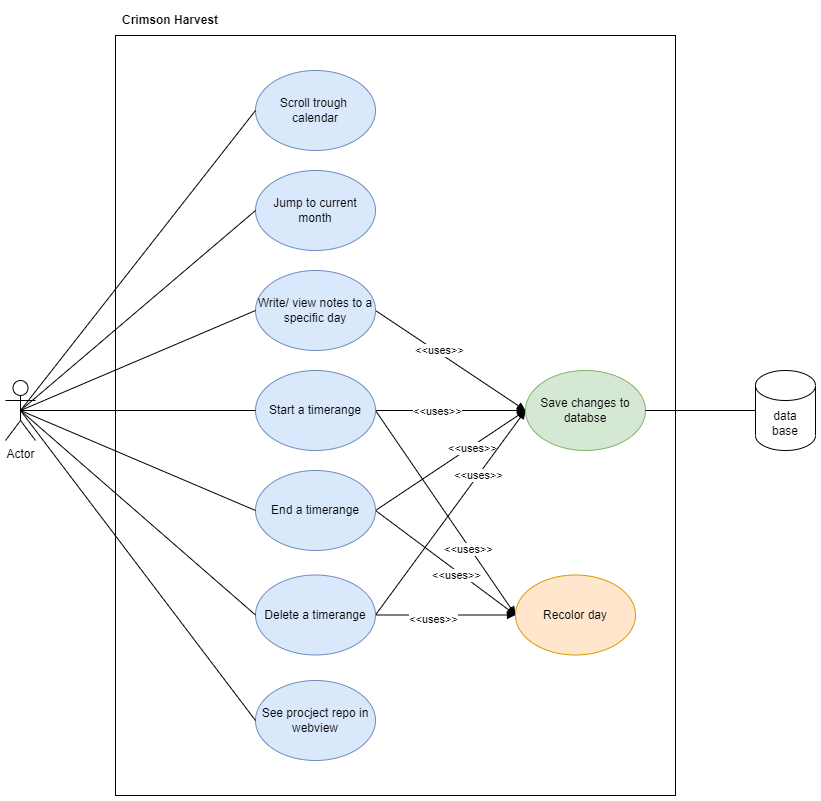

The diagram above was exported from draw.io. Its source (the exported page's mxGraphModel, read from the mxfile embedded in the PNG):
<mxGraphModel dx="1422" dy="857" grid="1" gridSize="10" guides="1" tooltips="1" connect="1" arrows="1" fold="1" page="1" pageScale="1" pageWidth="827" pageHeight="1169" math="0" shadow="0">
  <root>
    <mxCell id="0" />
    <mxCell id="1" parent="0" />
    <mxCell id="8yNVadkp7YeD1IWWAW9Z-1" value="" style="rounded=0;whiteSpace=wrap;html=1;" vertex="1" parent="1">
      <mxGeometry x="200" y="40" width="560" height="760" as="geometry" />
    </mxCell>
    <mxCell id="8yNVadkp7YeD1IWWAW9Z-3" value="Jump to current month" style="ellipse;whiteSpace=wrap;html=1;fillColor=#dae8fc;strokeColor=#6c8ebf;" vertex="1" parent="1">
      <mxGeometry x="340" y="175" width="120" height="80" as="geometry" />
    </mxCell>
    <mxCell id="8yNVadkp7YeD1IWWAW9Z-25" style="edgeStyle=none;rounded=0;orthogonalLoop=1;jettySize=auto;html=1;exitX=1;exitY=0.5;exitDx=0;exitDy=0;entryX=0;entryY=0.5;entryDx=0;entryDy=0;endArrow=block;endFill=1;" edge="1" parent="1" source="8yNVadkp7YeD1IWWAW9Z-4" target="8yNVadkp7YeD1IWWAW9Z-24">
      <mxGeometry relative="1" as="geometry" />
    </mxCell>
    <mxCell id="8yNVadkp7YeD1IWWAW9Z-36" style="edgeStyle=none;rounded=0;orthogonalLoop=1;jettySize=auto;html=1;exitX=1;exitY=0.5;exitDx=0;exitDy=0;entryX=0;entryY=0.5;entryDx=0;entryDy=0;endArrow=block;endFill=1;" edge="1" parent="1" source="8yNVadkp7YeD1IWWAW9Z-4" target="8yNVadkp7YeD1IWWAW9Z-31">
      <mxGeometry relative="1" as="geometry" />
    </mxCell>
    <mxCell id="8yNVadkp7YeD1IWWAW9Z-37" value="&amp;lt;&amp;lt;uses&amp;gt;&amp;gt;" style="edgeLabel;html=1;align=center;verticalAlign=middle;resizable=0;points=[];" vertex="1" connectable="0" parent="8yNVadkp7YeD1IWWAW9Z-36">
      <mxGeometry x="-0.1867" relative="1" as="geometry">
        <mxPoint as="offset" />
      </mxGeometry>
    </mxCell>
    <mxCell id="8yNVadkp7YeD1IWWAW9Z-4" value="Start a timerange" style="ellipse;whiteSpace=wrap;html=1;fillColor=#dae8fc;strokeColor=#6c8ebf;" vertex="1" parent="1">
      <mxGeometry x="340" y="375" width="120" height="80" as="geometry" />
    </mxCell>
    <mxCell id="8yNVadkp7YeD1IWWAW9Z-26" style="edgeStyle=none;rounded=0;orthogonalLoop=1;jettySize=auto;html=1;exitX=1;exitY=0.5;exitDx=0;exitDy=0;entryX=0;entryY=0.5;entryDx=0;entryDy=0;endArrow=block;endFill=1;" edge="1" parent="1" source="8yNVadkp7YeD1IWWAW9Z-5" target="8yNVadkp7YeD1IWWAW9Z-24">
      <mxGeometry relative="1" as="geometry" />
    </mxCell>
    <mxCell id="8yNVadkp7YeD1IWWAW9Z-29" value="&amp;lt;&amp;lt;uses&amp;gt;&amp;gt;" style="edgeLabel;html=1;align=center;verticalAlign=middle;resizable=0;points=[];" vertex="1" connectable="0" parent="8yNVadkp7YeD1IWWAW9Z-26">
      <mxGeometry x="-0.3333" relative="1" as="geometry">
        <mxPoint x="34" y="30" as="offset" />
      </mxGeometry>
    </mxCell>
    <mxCell id="8yNVadkp7YeD1IWWAW9Z-38" style="edgeStyle=none;rounded=0;orthogonalLoop=1;jettySize=auto;html=1;exitX=1;exitY=0.5;exitDx=0;exitDy=0;entryX=0;entryY=0.5;entryDx=0;entryDy=0;endArrow=block;endFill=1;" edge="1" parent="1" source="8yNVadkp7YeD1IWWAW9Z-5" target="8yNVadkp7YeD1IWWAW9Z-31">
      <mxGeometry relative="1" as="geometry" />
    </mxCell>
    <mxCell id="8yNVadkp7YeD1IWWAW9Z-39" value="&amp;lt;&amp;lt;uses&amp;gt;&amp;gt;" style="edgeLabel;html=1;align=center;verticalAlign=middle;resizable=0;points=[];" vertex="1" connectable="0" parent="8yNVadkp7YeD1IWWAW9Z-38">
      <mxGeometry x="0.2769" y="-2" relative="1" as="geometry">
        <mxPoint as="offset" />
      </mxGeometry>
    </mxCell>
    <mxCell id="8yNVadkp7YeD1IWWAW9Z-5" value="End a timerange" style="ellipse;whiteSpace=wrap;html=1;fillColor=#dae8fc;strokeColor=#6c8ebf;" vertex="1" parent="1">
      <mxGeometry x="340" y="475" width="120" height="80" as="geometry" />
    </mxCell>
    <mxCell id="8yNVadkp7YeD1IWWAW9Z-27" style="edgeStyle=none;rounded=0;orthogonalLoop=1;jettySize=auto;html=1;exitX=1;exitY=0.5;exitDx=0;exitDy=0;endArrow=block;endFill=1;entryX=0;entryY=0.5;entryDx=0;entryDy=0;" edge="1" parent="1" source="8yNVadkp7YeD1IWWAW9Z-6" target="8yNVadkp7YeD1IWWAW9Z-24">
      <mxGeometry relative="1" as="geometry">
        <mxPoint x="520" y="470" as="targetPoint" />
      </mxGeometry>
    </mxCell>
    <mxCell id="8yNVadkp7YeD1IWWAW9Z-30" value="&amp;lt;&amp;lt;uses&amp;gt;&amp;gt;" style="edgeLabel;html=1;align=center;verticalAlign=middle;resizable=0;points=[];" vertex="1" connectable="0" parent="8yNVadkp7YeD1IWWAW9Z-27">
      <mxGeometry x="-0.1857" y="-4" relative="1" as="geometry">
        <mxPoint as="offset" />
      </mxGeometry>
    </mxCell>
    <mxCell id="8yNVadkp7YeD1IWWAW9Z-40" style="edgeStyle=none;rounded=0;orthogonalLoop=1;jettySize=auto;html=1;exitX=1;exitY=0.5;exitDx=0;exitDy=0;entryX=0;entryY=0.5;entryDx=0;entryDy=0;endArrow=block;endFill=1;" edge="1" parent="1" source="8yNVadkp7YeD1IWWAW9Z-6" target="8yNVadkp7YeD1IWWAW9Z-31">
      <mxGeometry relative="1" as="geometry" />
    </mxCell>
    <mxCell id="8yNVadkp7YeD1IWWAW9Z-41" value="&amp;lt;&amp;lt;uses&amp;gt;&amp;gt;" style="edgeLabel;html=1;align=center;verticalAlign=middle;resizable=0;points=[];" vertex="1" connectable="0" parent="8yNVadkp7YeD1IWWAW9Z-40">
      <mxGeometry x="0.3738" relative="1" as="geometry">
        <mxPoint as="offset" />
      </mxGeometry>
    </mxCell>
    <mxCell id="8yNVadkp7YeD1IWWAW9Z-6" value="Delete a timerange" style="ellipse;whiteSpace=wrap;html=1;fillColor=#dae8fc;strokeColor=#6c8ebf;" vertex="1" parent="1">
      <mxGeometry x="340" y="579.5" width="120" height="80" as="geometry" />
    </mxCell>
    <mxCell id="8yNVadkp7YeD1IWWAW9Z-33" style="edgeStyle=none;rounded=0;orthogonalLoop=1;jettySize=auto;html=1;exitX=1;exitY=0.5;exitDx=0;exitDy=0;entryX=0;entryY=0.5;entryDx=0;entryDy=0;endArrow=block;endFill=1;" edge="1" parent="1" source="8yNVadkp7YeD1IWWAW9Z-7" target="8yNVadkp7YeD1IWWAW9Z-31">
      <mxGeometry relative="1" as="geometry" />
    </mxCell>
    <mxCell id="8yNVadkp7YeD1IWWAW9Z-35" value="&amp;lt;&amp;lt;uses&amp;gt;&amp;gt;" style="edgeLabel;html=1;align=center;verticalAlign=middle;resizable=0;points=[];" vertex="1" connectable="0" parent="8yNVadkp7YeD1IWWAW9Z-33">
      <mxGeometry x="-0.1631" y="2" relative="1" as="geometry">
        <mxPoint as="offset" />
      </mxGeometry>
    </mxCell>
    <mxCell id="8yNVadkp7YeD1IWWAW9Z-7" value="Write/ view notes to a specific day" style="ellipse;whiteSpace=wrap;html=1;fillColor=#dae8fc;strokeColor=#6c8ebf;" vertex="1" parent="1">
      <mxGeometry x="340" y="275" width="120" height="80" as="geometry" />
    </mxCell>
    <mxCell id="8yNVadkp7YeD1IWWAW9Z-8" value="data&lt;br&gt;base" style="shape=cylinder3;whiteSpace=wrap;html=1;boundedLbl=1;backgroundOutline=1;size=15;" vertex="1" parent="1">
      <mxGeometry x="840" y="375" width="60" height="80" as="geometry" />
    </mxCell>
    <mxCell id="8yNVadkp7YeD1IWWAW9Z-9" value="Scroll trough &lt;br&gt;calendar" style="ellipse;whiteSpace=wrap;html=1;fillColor=#dae8fc;strokeColor=#6c8ebf;" vertex="1" parent="1">
      <mxGeometry x="340" y="75" width="120" height="80" as="geometry" />
    </mxCell>
    <mxCell id="8yNVadkp7YeD1IWWAW9Z-10" value="See procject repo in webview" style="ellipse;whiteSpace=wrap;html=1;fillColor=#dae8fc;strokeColor=#6c8ebf;" vertex="1" parent="1">
      <mxGeometry x="340" y="685" width="120" height="80" as="geometry" />
    </mxCell>
    <mxCell id="8yNVadkp7YeD1IWWAW9Z-16" style="edgeStyle=none;rounded=0;orthogonalLoop=1;jettySize=auto;html=1;entryX=0;entryY=0.5;entryDx=0;entryDy=0;endArrow=none;endFill=0;exitX=0.5;exitY=0.5;exitDx=0;exitDy=0;exitPerimeter=0;" edge="1" parent="1" source="8yNVadkp7YeD1IWWAW9Z-15" target="8yNVadkp7YeD1IWWAW9Z-9">
      <mxGeometry relative="1" as="geometry" />
    </mxCell>
    <mxCell id="8yNVadkp7YeD1IWWAW9Z-17" style="edgeStyle=none;rounded=0;orthogonalLoop=1;jettySize=auto;html=1;entryX=0;entryY=0.5;entryDx=0;entryDy=0;endArrow=none;endFill=0;exitX=0.5;exitY=0.5;exitDx=0;exitDy=0;exitPerimeter=0;" edge="1" parent="1" source="8yNVadkp7YeD1IWWAW9Z-15" target="8yNVadkp7YeD1IWWAW9Z-3">
      <mxGeometry relative="1" as="geometry" />
    </mxCell>
    <mxCell id="8yNVadkp7YeD1IWWAW9Z-18" style="edgeStyle=none;rounded=0;orthogonalLoop=1;jettySize=auto;html=1;entryX=0;entryY=0.5;entryDx=0;entryDy=0;endArrow=none;endFill=0;exitX=0.5;exitY=0.5;exitDx=0;exitDy=0;exitPerimeter=0;" edge="1" parent="1" source="8yNVadkp7YeD1IWWAW9Z-15" target="8yNVadkp7YeD1IWWAW9Z-7">
      <mxGeometry relative="1" as="geometry" />
    </mxCell>
    <mxCell id="8yNVadkp7YeD1IWWAW9Z-19" style="edgeStyle=none;rounded=0;orthogonalLoop=1;jettySize=auto;html=1;entryX=0;entryY=0.5;entryDx=0;entryDy=0;endArrow=none;endFill=0;exitX=0.5;exitY=0.5;exitDx=0;exitDy=0;exitPerimeter=0;" edge="1" parent="1" source="8yNVadkp7YeD1IWWAW9Z-15" target="8yNVadkp7YeD1IWWAW9Z-4">
      <mxGeometry relative="1" as="geometry" />
    </mxCell>
    <mxCell id="8yNVadkp7YeD1IWWAW9Z-20" style="edgeStyle=none;rounded=0;orthogonalLoop=1;jettySize=auto;html=1;entryX=0;entryY=0.5;entryDx=0;entryDy=0;endArrow=none;endFill=0;exitX=0.5;exitY=0.5;exitDx=0;exitDy=0;exitPerimeter=0;" edge="1" parent="1" source="8yNVadkp7YeD1IWWAW9Z-15" target="8yNVadkp7YeD1IWWAW9Z-5">
      <mxGeometry relative="1" as="geometry" />
    </mxCell>
    <mxCell id="8yNVadkp7YeD1IWWAW9Z-21" style="edgeStyle=none;rounded=0;orthogonalLoop=1;jettySize=auto;html=1;entryX=0;entryY=0.5;entryDx=0;entryDy=0;endArrow=none;endFill=0;exitX=0.5;exitY=0.5;exitDx=0;exitDy=0;exitPerimeter=0;" edge="1" parent="1" source="8yNVadkp7YeD1IWWAW9Z-15" target="8yNVadkp7YeD1IWWAW9Z-6">
      <mxGeometry relative="1" as="geometry" />
    </mxCell>
    <mxCell id="8yNVadkp7YeD1IWWAW9Z-22" style="edgeStyle=none;rounded=0;orthogonalLoop=1;jettySize=auto;html=1;entryX=0;entryY=0.5;entryDx=0;entryDy=0;endArrow=none;endFill=0;exitX=0.5;exitY=0.5;exitDx=0;exitDy=0;exitPerimeter=0;" edge="1" parent="1" source="8yNVadkp7YeD1IWWAW9Z-15" target="8yNVadkp7YeD1IWWAW9Z-10">
      <mxGeometry relative="1" as="geometry" />
    </mxCell>
    <mxCell id="8yNVadkp7YeD1IWWAW9Z-15" value="Actor" style="shape=umlActor;verticalLabelPosition=bottom;verticalAlign=top;html=1;outlineConnect=0;" vertex="1" parent="1">
      <mxGeometry x="90" y="385" width="30" height="60" as="geometry" />
    </mxCell>
    <mxCell id="8yNVadkp7YeD1IWWAW9Z-23" value="&lt;b&gt;Crimson Harvest&lt;/b&gt;" style="text;html=1;strokeColor=none;fillColor=none;align=center;verticalAlign=middle;whiteSpace=wrap;rounded=0;" vertex="1" parent="1">
      <mxGeometry x="200" y="10" width="110" height="30" as="geometry" />
    </mxCell>
    <mxCell id="8yNVadkp7YeD1IWWAW9Z-24" value="Recolor day" style="ellipse;whiteSpace=wrap;html=1;fillColor=#ffe6cc;strokeColor=#d79b00;" vertex="1" parent="1">
      <mxGeometry x="600" y="579.5" width="120" height="80" as="geometry" />
    </mxCell>
    <mxCell id="8yNVadkp7YeD1IWWAW9Z-31" value="Save changes to databse" style="ellipse;whiteSpace=wrap;html=1;fillColor=#d5e8d4;strokeColor=#82b366;" vertex="1" parent="1">
      <mxGeometry x="610" y="375" width="120" height="80" as="geometry" />
    </mxCell>
    <mxCell id="8yNVadkp7YeD1IWWAW9Z-32" style="edgeStyle=none;rounded=0;orthogonalLoop=1;jettySize=auto;html=1;entryX=0;entryY=0.5;entryDx=0;entryDy=0;endArrow=none;endFill=0;entryPerimeter=0;exitX=1;exitY=0.5;exitDx=0;exitDy=0;" edge="1" parent="1" source="8yNVadkp7YeD1IWWAW9Z-31" target="8yNVadkp7YeD1IWWAW9Z-8">
      <mxGeometry relative="1" as="geometry">
        <mxPoint x="750" y="410" as="sourcePoint" />
        <mxPoint x="350" y="425" as="targetPoint" />
      </mxGeometry>
    </mxCell>
    <mxCell id="8yNVadkp7YeD1IWWAW9Z-34" value="&amp;lt;&amp;lt;uses&amp;gt;&amp;gt;" style="edgeLabel;html=1;align=center;verticalAlign=middle;resizable=0;points=[];" vertex="1" connectable="0" parent="1">
      <mxGeometry x="524.6205434391943" y="504.47550029744207" as="geometry">
        <mxPoint x="28" y="49" as="offset" />
      </mxGeometry>
    </mxCell>
  </root>
</mxGraphModel>